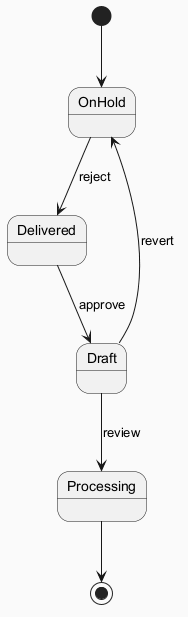

The diagram above was rendered by PlantUML. Its source (embedded in the PNG):
@startuml
skinparam backgroundColor #FAFAFA
skinparam classBackgroundColor #FFF3E0
skinparam classBorderColor #E65100
[*] --> OnHold
OnHold --> Delivered : reject
Delivered --> Draft : approve
Draft --> Processing : review
Draft --> OnHold : revert
Processing --> [*]
@enduml